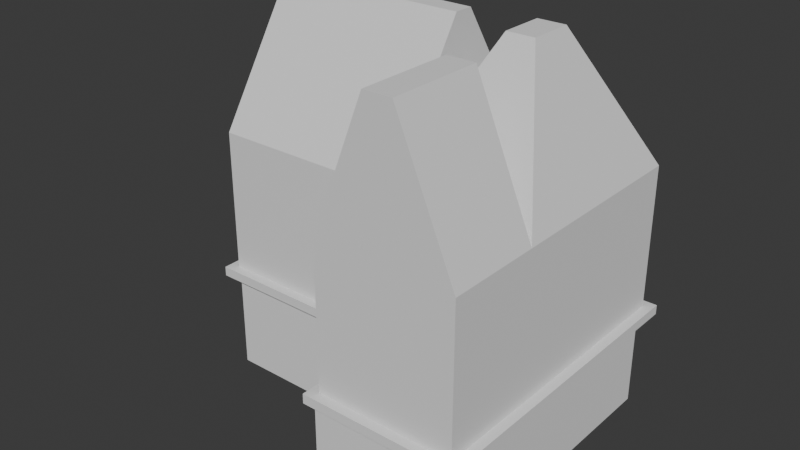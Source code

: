 # Source: Shop.blend  (saved by Blender 4.2.66; exported with 4.5.12 LTS)
import bpy
from mathutils import Matrix  # noqa: F401  (used for matrix-valued properties, if any)

bpy.ops.wm.read_factory_settings(use_empty=True)
scene = bpy.context.scene
scene.name = 'Scene'

# ---- collections
col_collection = bpy.data.collections.new('Collection'); scene.collection.children.link(col_collection)

# ---- world
world_world = bpy.data.worlds.new('World'); scene.world = world_world
world_world.use_nodes = True; world_world.node_tree.nodes.clear()
_N = world_world.node_tree.nodes; _L = world_world.node_tree.links
n0 = _N.new('ShaderNodeOutputWorld'); n0.name = 'World Output'; n0.location = (300, 300)
n1 = _N.new('ShaderNodeBackground'); n1.name = 'Background'; n1.location = (10, 300)
n1.inputs[0].default_value = (0.05088, 0.05088, 0.05088, 1.0)
_L.new(n1.outputs[0], n0.inputs[0])
n0.is_active_output = True
world_world.color = (0.05088, 0.05088, 0.05088)
world_world.sun_shadow_jitter_overblur = 0.0

# ---- meshes
me_plane = bpy.data.meshes.new('Plane')
me_plane.from_pydata([(-1.0, -1.0, 0.0), (1.0, -1.0, 0.0), (-1.0, 1.0, 0.0), (1.0, 1.0, 0.0), (2.5, -1.0, 0.0), (2.5, 1.0, 0.0), (1.0, -2.0, 0.0), (2.5, -2.0, 0.0), (-1.0, 1.0, 1.0), (-1.0, -1.0, 1.0), (1.0, -1.0, 1.0), (1.0, 1.0, 1.0), (2.5, -1.0, 1.0), (2.5, 1.0, 1.0), (1.0, -2.0, 1.0), (2.5, -2.0, 1.0), (-1.186, 1.135, 1.0), (-1.186, -1.045, 1.0), (0.9944, -1.045, 1.0), (0.9944, 1.135, 1.0), (2.629, -1.045, 1.0), (2.629, 1.135, 1.0), (0.9944, -2.135, 1.0), (2.629, -2.135, 1.0), (-1.086, 1.035, 1.1), (-1.086, -0.945, 1.1), (2.529, -2.035, 2.6), (1.094, -1.045, 2.6), (1.094, -2.035, 2.6), (2.529, 1.035, 1.1), (1.094, -2.035, 1.1), (2.529, -2.035, 1.1), (2.529, -1.045, 2.6), (0.9944, 1.035, 2.6), (0.9944, -2.135, 1.1), (2.629, -2.135, 1.1), (2.629, -1.045, 1.1), (2.629, 1.135, 1.1), (-1.186, 1.135, 1.1), (-1.186, -1.045, 1.1), (0.9944, -1.045, 1.1), (0.9944, 1.135, 1.1), (0.9944, -0.945, 1.1), (0.9944, 1.035, 1.1), (1.094, -1.045, 1.1), (2.529, -1.045, 1.1), (0.9944, -1.045, 2.6), (-1.086, -0.945, 2.6), (0.9944, -0.945, 2.6), (-1.086, 1.035, 2.6), (2.529, 1.035, 2.6), (1.64, -0.2384, 4.0), (1.934, -0.2384, 4.0), (1.934, 0.2284, 4.0), (1.64, 0.2284, 4.0), (1.64, -1.045, 4.0), (1.64, -2.035, 4.0), (1.933, -2.035, 4.0), (1.933, -1.045, 4.0), (-1.086, 0.1477, 4.0), (-1.086, -0.05774, 4.0), (0.9944, -0.05774, 4.0), (0.9944, 0.1477, 4.0)], [], [(0, 2, 3, 1), (3, 5, 4, 1), (4, 7, 6, 1), (13, 11, 19, 21), (14, 15, 23, 22), (10, 14, 22, 18), (2, 0, 9, 8), (1, 6, 14, 10), (6, 7, 15, 14), (5, 3, 11, 13), (3, 2, 8, 11), (0, 1, 10, 9), (7, 4, 12, 15), (4, 5, 13, 12), (22, 23, 35, 34), (18, 22, 34, 40), (16, 17, 39, 38), (11, 8, 16, 19), (9, 10, 18, 17), (15, 12, 20, 23), (12, 13, 21, 20), (8, 9, 17, 16), (40, 42, 25, 39), (42, 40, 46, 48), (30, 44, 40, 34), (21, 19, 41, 37), (19, 16, 38, 41), (17, 18, 40, 39), (23, 20, 36, 35), (20, 21, 37, 36), (31, 30, 34, 35), (31, 35, 36, 45), (40, 44, 27, 46), (24, 25, 47, 49), (25, 24, 38, 39), (43, 41, 38, 24), (30, 31, 26, 28), (25, 42, 48, 47), (45, 29, 50, 32), (43, 24, 49, 33), (37, 41, 43, 29), (29, 45, 36, 37), (50, 33, 54, 53), (31, 45, 32, 26), (28, 26, 57, 56), (49, 47, 60, 59), (29, 43, 33, 50), (44, 30, 28, 27), (52, 53, 54, 51), (48, 46, 51, 54, 33), (32, 50, 53, 52), (55, 56, 57, 58), (26, 32, 58, 57), (27, 28, 56, 55), (32, 27, 55, 58), (62, 59, 60, 61), (47, 48, 61, 60), (48, 33, 62, 61), (33, 49, 59, 62), (27, 32, 52, 51, 46)])
_uv = me_plane.uv_layers.new(name='UVMap')
_uv.uv.foreach_set('vector', [0.0, 0.0, 0.0, 1.0, 1.0, 1.0, 1.0, 0.0, 1.0, 1.0, 1.0, 1.0, 1.0, 0.0, 1.0, 0.0, 1.0, 0.0, 1.0, 0.0, 1.0, 0.0, 1.0, 0.0, 1.0, 1.0, 1.0, 1.0, 1.0, 1.0, 1.0, 1.0, 1.0, 0.0, 1.0, 0.0, 1.0, 0.0, 1.0, 0.0, 1.0, 0.0, 1.0, 0.0, 1.0, 0.0, 1.0, 0.0, 0.0, 1.0, 0.0, 0.0, 0.0, 0.0, 0.0, 1.0, 1.0, 0.0, 1.0, 0.0, 1.0, 0.0, 1.0, 0.0, 1.0, 0.0, 1.0, 0.0, 1.0, 0.0, 1.0, 0.0, 1.0, 1.0, 1.0, 1.0, 1.0, 1.0, 1.0, 1.0, 1.0, 1.0, 0.0, 1.0, 0.0, 1.0, 1.0, 1.0, 0.0, 0.0, 1.0, 0.0, 1.0, 0.0, 0.0, 0.0, 1.0, 0.0, 1.0, 0.0, 1.0, 0.0, 1.0, 0.0, 1.0, 0.0, 1.0, 1.0, 1.0, 1.0, 1.0, 0.0, 1.0, 0.0, 1.0, 0.0, 1.0, 0.0, 1.0, 0.0, 1.0, 0.0, 1.0, 0.0, 1.0, 0.0, 1.0, 0.0, 0.0, 1.0, 0.0, 0.0, 0.0, 0.0, 0.0, 1.0, 1.0, 1.0, 0.0, 1.0, 0.0, 1.0, 1.0, 1.0, 0.0, 0.0, 1.0, 0.0, 1.0, 0.0, 0.0, 0.0, 1.0, 0.0, 1.0, 0.0, 1.0, 0.0, 1.0, 0.0, 1.0, 0.0, 1.0, 1.0, 1.0, 1.0, 1.0, 0.0, 0.0, 1.0, 0.0, 0.0, 0.0, 0.0, 0.0, 1.0, 1.0, 0.0, 1.0, 0.04588, 0.04587, 0.04587, 0.0, 0.0, 1.0, 0.04588, 1.0, 0.0, 1.0, 0.0, 1.0, 0.04588, 1.0, 0.0, 1.0, 0.0, 1.0, 0.0, 1.0, 0.0, 1.0, 1.0, 1.0, 1.0, 1.0, 1.0, 1.0, 1.0, 1.0, 1.0, 0.0, 1.0, 0.0, 1.0, 1.0, 1.0, 0.0, 0.0, 1.0, 0.0, 1.0, 0.0, 0.0, 0.0, 1.0, 0.0, 1.0, 0.0, 1.0, 0.0, 1.0, 0.0, 1.0, 0.0, 1.0, 1.0, 1.0, 1.0, 1.0, 0.0, 1.0, 0.0, 1.0, 0.0, 1.0, 0.0, 1.0, 0.0, 1.0, 0.0, 1.0, 0.0, 1.0, 0.0, 1.0, 0.0, 1.0, 0.0, 1.0, 0.0, 1.0, 0.0, 1.0, 0.0, 0.04587, 0.9541, 0.04587, 0.04587, 0.04587, 0.04587, 0.04587, 0.9541, 0.04587, 0.04587, 0.04587, 0.9541, 0.0, 1.0, 0.0, 0.0, 1.0, 0.9541, 1.0, 1.0, 0.0, 1.0, 0.04587, 0.9541, 1.0, 0.0, 1.0, 0.0, 1.0, 0.0, 1.0, 0.0, 0.04587, 0.04587, 1.0, 0.04588, 1.0, 0.04588, 0.04587, 0.04587, 1.0, 0.0, 1.0, 0.9541, 1.0, 0.9541, 1.0, 0.0, 1.0, 0.9541, 0.04587, 0.9541, 0.04587, 0.9541, 1.0, 0.9541, 1.0, 1.0, 1.0, 1.0, 1.0, 0.9541, 1.0, 0.9541, 1.0, 0.9541, 1.0, 0.0, 1.0, 0.0, 1.0, 1.0, 1.0, 0.9541, 1.0, 0.9541, 1.0, 0.9541, 1.0, 0.9541, 1.0, 0.0, 1.0, 0.0, 1.0, 0.0, 1.0, 0.0, 1.0, 0.0, 1.0, 0.0, 1.0, 0.0, 1.0, 0.0, 0.04587, 0.9541, 0.04587, 0.04587, 0.04587, 0.04587, 0.04587, 0.9541, 1.0, 0.9541, 1.0, 0.9541, 1.0, 0.9541, 1.0, 0.9541, 1.0, 0.0, 1.0, 0.0, 1.0, 0.0, 1.0, 0.0, 1.0, 0.0, 1.0, 0.9541, 1.0, 0.9541, 1.0, 0.0, 1.0, 0.04588, 1.0, 0.0, 1.0, 0.0, 1.0, 0.9541, 1.0, 0.9541, 1.0, 0.0, 1.0, 0.9541, 1.0, 0.9541, 1.0, 0.0, 1.0, 0.0, 1.0, 0.0, 1.0, 0.0, 1.0, 0.0, 1.0, 0.0, 1.0, 0.0, 1.0, 0.0, 1.0, 0.0, 1.0, 0.0, 1.0, 0.0, 1.0, 0.0, 1.0, 0.0, 1.0, 0.0, 1.0, 0.0, 1.0, 0.0, 1.0, 0.0, 1.0, 0.9541, 0.04587, 0.9541, 0.04587, 0.04587, 1.0, 0.04588, 0.04587, 0.04587, 1.0, 0.04588, 1.0, 0.04588, 0.04587, 0.04587, 1.0, 0.04588, 1.0, 0.9541, 1.0, 0.9541, 1.0, 0.04588, 1.0, 0.9541, 0.04587, 0.9541, 0.04587, 0.9541, 1.0, 0.9541, 1.0, 0.0, 1.0, 0.0, 1.0, 0.0, 1.0, 0.0, 1.0, 0.0])
me_plane.update()

# ---- objects
ob_plane = bpy.data.objects.new('Plane', me_plane)

# ---- transforms, parenting, visibility, modifiers, constraints
ob_plane.location = (0.0, 0.0, 0.0)
ob_plane.scale = (2.0, 2.0, 2.0)

# ---- collection membership
col_collection.objects.link(ob_plane)

# ---- scene / render settings (as saved in the file)
scene.frame_start = 1; scene.frame_end = 250; scene.frame_set(1)
scene.render.engine = 'BLENDER_EEVEE_NEXT'
bpy.context.view_layer.update()

# ---- added for rendering (the .blend has no active camera and no usable light): camera, sun
cam_auto = bpy.data.cameras.new('AutoCamera')
cam_auto.lens = 50.0
cam_auto.sensor_width = 36.0
cam_auto.clip_end = 1000.0
ob_auto_camera = bpy.data.objects.new('AutoCamera', cam_auto)
scene.collection.objects.link(ob_auto_camera)
ob_auto_camera.location = (13.328, -15.2611, 13.5074)
ob_auto_camera.rotation_euler = (1.09748, -7.21219e-08, 0.694738)
scene.camera = ob_auto_camera
light_auto_sun = bpy.data.lights.new('AutoSun', 'SUN')
light_auto_sun.energy = 3.0
light_auto_sun.angle = 0.0523599
ob_auto_sun = bpy.data.objects.new('AutoSun', light_auto_sun)
scene.collection.objects.link(ob_auto_sun)
ob_auto_sun.rotation_euler = (0.872665, 0.174533, 0.523599)
bpy.context.view_layer.update()
